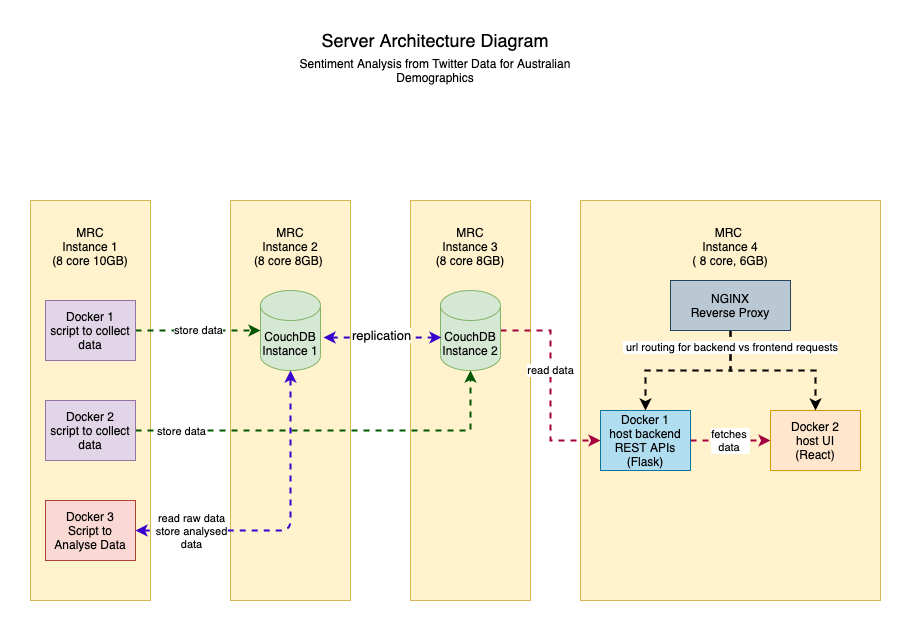

The diagram above was exported from draw.io. Its source (the exported page's mxGraphModel, read from the mxfile embedded in the PNG):
<mxGraphModel dx="1298" dy="866" grid="1" gridSize="10" guides="1" tooltips="1" connect="1" arrows="1" fold="1" page="1" pageScale="1" pageWidth="827" pageHeight="1169" math="0" shadow="0">
  <root>
    <mxCell id="0" />
    <mxCell id="1" parent="0" />
    <mxCell id="DiPfyO_Av7TSh66hCmUS-2" value="&lt;font style=&quot;font-size: 18px&quot;&gt;Server Architecture Diagram&lt;/font&gt;" style="text;html=1;strokeColor=none;fillColor=none;align=center;verticalAlign=middle;whiteSpace=wrap;rounded=0;" vertex="1" parent="1">
      <mxGeometry x="320" y="30" width="290" height="20" as="geometry" />
    </mxCell>
    <mxCell id="DiPfyO_Av7TSh66hCmUS-3" value="Sentiment Analysis from Twitter Data for Australian Demographics" style="text;html=1;strokeColor=none;fillColor=none;align=center;verticalAlign=middle;whiteSpace=wrap;rounded=0;" vertex="1" parent="1">
      <mxGeometry x="320" y="60" width="290" height="20" as="geometry" />
    </mxCell>
    <mxCell id="DiPfyO_Av7TSh66hCmUS-5" value="MRC&lt;br&gt;Instance 1&lt;br&gt;(8 core 10GB)&lt;br&gt;&lt;br&gt;&lt;br&gt;&lt;br&gt;&lt;br&gt;&lt;br&gt;&lt;br&gt;&lt;br&gt;&lt;br&gt;&lt;br&gt;&lt;br&gt;&lt;br&gt;&lt;br&gt;&lt;br&gt;&lt;br&gt;&lt;br&gt;&lt;br&gt;&lt;br&gt;&lt;br&gt;&lt;br&gt;&lt;br&gt;&lt;br&gt;&lt;br&gt;" style="rounded=0;whiteSpace=wrap;html=1;fillColor=#fff2cc;strokeColor=#d6b656;" vertex="1" parent="1">
      <mxGeometry x="60" y="200" width="120" height="400" as="geometry" />
    </mxCell>
    <mxCell id="DiPfyO_Av7TSh66hCmUS-6" value="MRC&lt;br&gt;Instance 2&lt;br&gt;(8 core 8GB)&amp;nbsp;&lt;br&gt;&lt;br&gt;&lt;br&gt;&lt;br&gt;&lt;br&gt;&lt;br&gt;&lt;br&gt;&lt;br&gt;&lt;br&gt;&lt;br&gt;&lt;br&gt;&lt;br&gt;&lt;br&gt;&lt;br&gt;&lt;br&gt;&lt;br&gt;&lt;br&gt;&lt;br&gt;&lt;br&gt;&lt;br&gt;&lt;br&gt;&lt;br&gt;&lt;br&gt;" style="rounded=0;whiteSpace=wrap;html=1;fillColor=#fff2cc;strokeColor=#d6b656;" vertex="1" parent="1">
      <mxGeometry x="260" y="200" width="120" height="400" as="geometry" />
    </mxCell>
    <mxCell id="DiPfyO_Av7TSh66hCmUS-7" value="MRC&lt;br&gt;Instance 3&lt;br&gt;(8 core 8GB)&lt;br&gt;&lt;br&gt;&lt;br&gt;&lt;br&gt;&lt;br&gt;&lt;br&gt;&lt;br&gt;&lt;br&gt;&lt;br&gt;&lt;br&gt;&lt;br&gt;&lt;br&gt;&lt;br&gt;&lt;br&gt;&lt;br&gt;&lt;br&gt;&lt;br&gt;&lt;br&gt;&lt;br&gt;&lt;br&gt;&lt;br&gt;&lt;br&gt;&lt;br&gt;" style="rounded=0;whiteSpace=wrap;html=1;fillColor=#fff2cc;strokeColor=#d6b656;" vertex="1" parent="1">
      <mxGeometry x="440" y="200" width="120" height="400" as="geometry" />
    </mxCell>
    <mxCell id="DiPfyO_Av7TSh66hCmUS-8" value="&lt;br&gt;MRC &lt;br&gt;Instance 4&lt;br&gt;( 8 core, 6GB)&lt;br&gt;&lt;br&gt;&lt;br&gt;&lt;br&gt;&lt;br&gt;&lt;br&gt;&lt;br&gt;&lt;br&gt;&lt;br&gt;&lt;br&gt;&lt;br&gt;&lt;br&gt;&lt;br&gt;&lt;br&gt;&lt;br&gt;&lt;br&gt;&lt;br&gt;&lt;br&gt;&lt;br&gt;&lt;br&gt;&lt;br&gt;&lt;br&gt;&lt;br&gt;&lt;br&gt;" style="rounded=0;whiteSpace=wrap;html=1;fillColor=#fff2cc;strokeColor=#d6b656;" vertex="1" parent="1">
      <mxGeometry x="610" y="200" width="300" height="400" as="geometry" />
    </mxCell>
    <mxCell id="DiPfyO_Av7TSh66hCmUS-16" value="store data" style="edgeStyle=orthogonalEdgeStyle;rounded=0;orthogonalLoop=1;jettySize=auto;html=1;entryX=0;entryY=0.5;entryDx=0;entryDy=0;entryPerimeter=0;dashed=1;strokeWidth=2;fillColor=#008a00;strokeColor=#005700;" edge="1" parent="1" source="DiPfyO_Av7TSh66hCmUS-9" target="DiPfyO_Av7TSh66hCmUS-14">
      <mxGeometry relative="1" as="geometry" />
    </mxCell>
    <mxCell id="DiPfyO_Av7TSh66hCmUS-9" value="Docker 1&lt;br&gt;script to collect&lt;br&gt;data" style="rounded=0;whiteSpace=wrap;html=1;fillColor=#e1d5e7;strokeColor=#9673a6;" vertex="1" parent="1">
      <mxGeometry x="75" y="300" width="90" height="60" as="geometry" />
    </mxCell>
    <mxCell id="DiPfyO_Av7TSh66hCmUS-17" style="edgeStyle=orthogonalEdgeStyle;rounded=0;orthogonalLoop=1;jettySize=auto;html=1;dashed=1;strokeWidth=2;fillColor=#008a00;strokeColor=#005700;" edge="1" parent="1" source="DiPfyO_Av7TSh66hCmUS-10" target="DiPfyO_Av7TSh66hCmUS-15">
      <mxGeometry relative="1" as="geometry" />
    </mxCell>
    <mxCell id="DiPfyO_Av7TSh66hCmUS-23" value="store data" style="edgeLabel;html=1;align=center;verticalAlign=middle;resizable=0;points=[];" vertex="1" connectable="0" parent="DiPfyO_Av7TSh66hCmUS-17">
      <mxGeometry x="-0.8353" y="2" relative="1" as="geometry">
        <mxPoint x="12" y="2" as="offset" />
      </mxGeometry>
    </mxCell>
    <mxCell id="DiPfyO_Av7TSh66hCmUS-10" value="Docker 2&lt;br&gt;script to collect data" style="rounded=0;whiteSpace=wrap;html=1;fillColor=#e1d5e7;strokeColor=#9673a6;" vertex="1" parent="1">
      <mxGeometry x="75" y="400" width="90" height="60" as="geometry" />
    </mxCell>
    <mxCell id="DiPfyO_Av7TSh66hCmUS-21" value="read data" style="edgeStyle=orthogonalEdgeStyle;rounded=0;orthogonalLoop=1;jettySize=auto;html=1;dashed=1;strokeWidth=2;fillColor=#d80073;exitX=1;exitY=0.5;exitDx=0;exitDy=0;exitPerimeter=0;entryX=0;entryY=0.5;entryDx=0;entryDy=0;strokeColor=#A50040;" edge="1" parent="1" source="DiPfyO_Av7TSh66hCmUS-15" target="DiPfyO_Av7TSh66hCmUS-11">
      <mxGeometry x="-0.1429" relative="1" as="geometry">
        <mxPoint x="620" y="440" as="targetPoint" />
        <mxPoint as="offset" />
      </mxGeometry>
    </mxCell>
    <mxCell id="DiPfyO_Av7TSh66hCmUS-22" value="fetches &lt;br&gt;data&amp;nbsp;" style="edgeStyle=orthogonalEdgeStyle;rounded=0;orthogonalLoop=1;jettySize=auto;html=1;entryX=0;entryY=0.5;entryDx=0;entryDy=0;dashed=1;strokeWidth=2;fillColor=#d80073;strokeColor=#A50040;" edge="1" parent="1" source="DiPfyO_Av7TSh66hCmUS-11" target="DiPfyO_Av7TSh66hCmUS-12">
      <mxGeometry relative="1" as="geometry" />
    </mxCell>
    <mxCell id="DiPfyO_Av7TSh66hCmUS-11" value="Docker 1&lt;br&gt;host backend REST APIs&lt;br&gt;(Flask)" style="rounded=0;whiteSpace=wrap;html=1;fillColor=#b1ddf0;strokeColor=#10739e;" vertex="1" parent="1">
      <mxGeometry x="630" y="410" width="90" height="60" as="geometry" />
    </mxCell>
    <mxCell id="DiPfyO_Av7TSh66hCmUS-12" value="Docker 2&lt;br&gt;host UI&lt;br&gt;(React)" style="rounded=0;whiteSpace=wrap;html=1;fillColor=#ffe6cc;strokeColor=#d79b00;" vertex="1" parent="1">
      <mxGeometry x="800" y="410" width="90" height="60" as="geometry" />
    </mxCell>
    <mxCell id="DiPfyO_Av7TSh66hCmUS-14" value="CouchDB&lt;br&gt;Instance 1" style="shape=cylinder3;whiteSpace=wrap;html=1;boundedLbl=1;backgroundOutline=1;size=15;fillColor=#d5e8d4;strokeColor=#82b366;" vertex="1" parent="1">
      <mxGeometry x="290" y="290" width="60" height="80" as="geometry" />
    </mxCell>
    <mxCell id="DiPfyO_Av7TSh66hCmUS-15" value="CouchDB&lt;br&gt;Instance 2" style="shape=cylinder3;whiteSpace=wrap;html=1;boundedLbl=1;backgroundOutline=1;size=15;fillColor=#d5e8d4;strokeColor=#82b366;" vertex="1" parent="1">
      <mxGeometry x="470" y="290" width="60" height="80" as="geometry" />
    </mxCell>
    <mxCell id="DiPfyO_Av7TSh66hCmUS-18" value="" style="endArrow=classic;startArrow=classic;html=1;dashed=1;strokeWidth=2;fillColor=#6a00ff;exitX=1.05;exitY=0.588;exitDx=0;exitDy=0;exitPerimeter=0;entryX=0.017;entryY=0.588;entryDx=0;entryDy=0;entryPerimeter=0;strokeColor=#3700CC;" edge="1" parent="1" source="DiPfyO_Av7TSh66hCmUS-14" target="DiPfyO_Av7TSh66hCmUS-15">
      <mxGeometry width="50" height="50" relative="1" as="geometry">
        <mxPoint x="390" y="380" as="sourcePoint" />
        <mxPoint x="440" y="330" as="targetPoint" />
      </mxGeometry>
    </mxCell>
    <mxCell id="DiPfyO_Av7TSh66hCmUS-19" value="&lt;font style=&quot;font-size: 13px&quot;&gt;replication&lt;/font&gt;" style="edgeLabel;html=1;align=center;verticalAlign=middle;resizable=0;points=[];" vertex="1" connectable="0" parent="DiPfyO_Av7TSh66hCmUS-18">
      <mxGeometry x="-0.203" y="3" relative="1" as="geometry">
        <mxPoint x="10" as="offset" />
      </mxGeometry>
    </mxCell>
    <mxCell id="DiPfyO_Av7TSh66hCmUS-25" value="Docker 3&lt;br&gt;Script to Analyse Data&lt;br&gt;" style="rounded=0;whiteSpace=wrap;html=1;fillColor=#fad9d5;strokeColor=#ae4132;" vertex="1" parent="1">
      <mxGeometry x="75" y="500" width="90" height="60" as="geometry" />
    </mxCell>
    <mxCell id="DiPfyO_Av7TSh66hCmUS-26" value="" style="endArrow=classic;startArrow=classic;html=1;dashed=1;strokeWidth=2;fillColor=#6a00ff;exitX=1;exitY=0.5;exitDx=0;exitDy=0;entryX=0.5;entryY=1;entryDx=0;entryDy=0;entryPerimeter=0;strokeColor=#3700CC;" edge="1" parent="1" source="DiPfyO_Av7TSh66hCmUS-25" target="DiPfyO_Av7TSh66hCmUS-14">
      <mxGeometry width="50" height="50" relative="1" as="geometry">
        <mxPoint x="170" y="720" as="sourcePoint" />
        <mxPoint x="220" y="670" as="targetPoint" />
        <Array as="points">
          <mxPoint x="320" y="530" />
        </Array>
      </mxGeometry>
    </mxCell>
    <mxCell id="DiPfyO_Av7TSh66hCmUS-27" value="read raw data&lt;br&gt;store analysed&lt;br&gt;data" style="edgeLabel;html=1;align=center;verticalAlign=middle;resizable=0;points=[];" vertex="1" connectable="0" parent="DiPfyO_Av7TSh66hCmUS-26">
      <mxGeometry x="-0.5661" y="1" relative="1" as="geometry">
        <mxPoint x="-13" y="1" as="offset" />
      </mxGeometry>
    </mxCell>
    <mxCell id="DiPfyO_Av7TSh66hCmUS-29" style="edgeStyle=orthogonalEdgeStyle;rounded=0;orthogonalLoop=1;jettySize=auto;html=1;entryX=0.5;entryY=0;entryDx=0;entryDy=0;dashed=1;strokeWidth=2;fillColor=#96FFAF;" edge="1" parent="1" source="DiPfyO_Av7TSh66hCmUS-28" target="DiPfyO_Av7TSh66hCmUS-11">
      <mxGeometry relative="1" as="geometry" />
    </mxCell>
    <mxCell id="DiPfyO_Av7TSh66hCmUS-30" style="edgeStyle=orthogonalEdgeStyle;rounded=0;orthogonalLoop=1;jettySize=auto;html=1;entryX=0.5;entryY=0;entryDx=0;entryDy=0;dashed=1;strokeWidth=2;fillColor=#96FFAF;" edge="1" parent="1" source="DiPfyO_Av7TSh66hCmUS-28" target="DiPfyO_Av7TSh66hCmUS-12">
      <mxGeometry relative="1" as="geometry" />
    </mxCell>
    <mxCell id="DiPfyO_Av7TSh66hCmUS-31" value="&amp;nbsp;url routing for backend vs frontend requests" style="edgeLabel;html=1;align=center;verticalAlign=middle;resizable=0;points=[];" vertex="1" connectable="0" parent="DiPfyO_Av7TSh66hCmUS-30">
      <mxGeometry x="-0.8061" y="-1" relative="1" as="geometry">
        <mxPoint as="offset" />
      </mxGeometry>
    </mxCell>
    <mxCell id="DiPfyO_Av7TSh66hCmUS-28" value="NGINX&lt;br&gt;Reverse Proxy" style="rounded=0;whiteSpace=wrap;html=1;fillColor=#bac8d3;strokeColor=#23445d;" vertex="1" parent="1">
      <mxGeometry x="700" y="280" width="120" height="50" as="geometry" />
    </mxCell>
  </root>
</mxGraphModel>